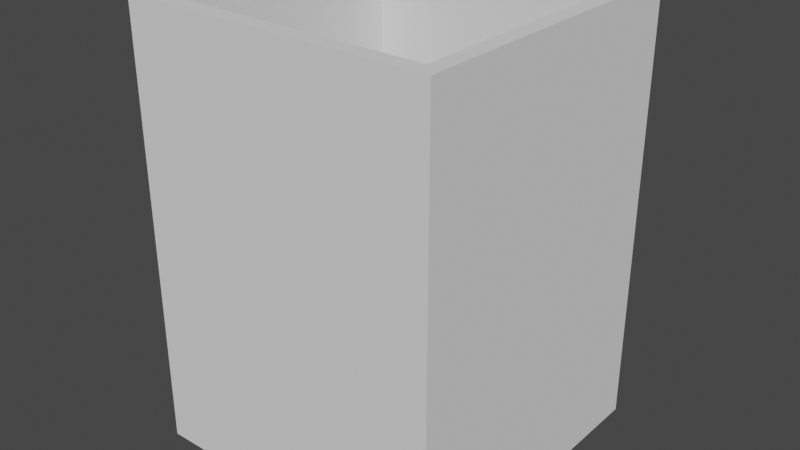 # Source: Bin.blend  (saved by Blender 2.93.21; exported with 4.5.12 LTS)
import bpy
from mathutils import Matrix  # noqa: F401  (used for matrix-valued properties, if any)

bpy.ops.wm.read_factory_settings(use_empty=True)
scene = bpy.context.scene
scene.name = 'Scene'

# ---- collections
col_collection = bpy.data.collections.new('Collection'); scene.collection.children.link(col_collection)

# ---- world
world_world = bpy.data.worlds.new('World'); scene.world = world_world
world_world.use_nodes = True; world_world.node_tree.nodes.clear()
_N = world_world.node_tree.nodes; _L = world_world.node_tree.links
n0 = _N.new('ShaderNodeOutputWorld'); n0.name = 'World Output'; n0.location = (300, 300)
n1 = _N.new('ShaderNodeBackground'); n1.name = 'Background'; n1.location = (10, 300)
n1.inputs[0].default_value = (0.05088, 0.05088, 0.05088, 1.0)
_L.new(n1.outputs[0], n0.inputs[0])
n0.is_active_output = True
world_world.color = (0.05088, 0.05088, 0.05088)
world_world.use_sun_shadow = False
world_world.sun_shadow_jitter_overblur = 0.0

# ---- meshes
me_cube_001 = bpy.data.meshes.new('Cube.001')
me_cube_001.from_pydata([(-1.0, -1.0, -1.0), (-0.899, -0.899, 1.0), (-1.0, 1.0, -1.0), (-0.899, 0.899, 1.0), (1.0, -1.0, -1.0), (0.899, -0.899, 1.0), (1.0, 1.0, -1.0), (0.899, 0.899, 1.0), (-1.0, -1.0, 1.0), (-1.0, 1.0, 1.0), (1.0, 1.0, 1.0), (1.0, -1.0, 1.0), (-1.0, -1.0, 53.81), (-1.0, 1.0, 53.81), (1.0, 1.0, 53.81), (1.0, -1.0, 53.81), (-0.899, -0.899, 53.81), (-0.899, 0.899, 53.81), (0.899, 0.899, 53.81), (0.899, -0.899, 53.81)], [], [(0, 8, 9, 2), (2, 9, 10, 6), (6, 10, 11, 4), (4, 11, 8, 0), (2, 6, 4, 0), (7, 3, 1, 5), (11, 10, 14, 15), (1, 3, 17, 16), (7, 5, 19, 18), (10, 9, 13, 14), (16, 17, 13, 12), (17, 18, 14, 13), (18, 19, 15, 14), (19, 16, 12, 15), (5, 1, 16, 19), (3, 7, 18, 17), (9, 8, 12, 13), (8, 11, 15, 12)])
_uv = me_cube_001.uv_layers.new(name='UVMap')
_uv.uv.foreach_set('vector', [0.146, 0.0, 0.146, 0.03649, 0.1095, 0.03649, 0.1095, 0.0, 0.03649, 0.0, 0.03649, 0.03649, 1.192e-07, 0.03649, 1.192e-07, 0.0, 0.07298, 0.0, 0.07298, 0.03649, 0.03649, 0.03649, 0.03649, 0.0, 0.1095, 0.0, 0.1095, 0.03649, 0.07298, 0.03649, 0.07298, 0.0, 0.2772, 0.0, 0.3137, 0.0, 0.3137, 0.03649, 0.2772, 0.03649, 0.2772, 0.07298, 0.31, 0.07298, 0.31, 0.1058, 0.2772, 0.1058, 0.03649, 0.03649, 0.07298, 0.03649, 0.07298, 1.0, 0.03649, 1.0, 0.2116, 0.0, 0.2444, 0.0, 0.2444, 0.9635, 0.2116, 0.9635, 0.2444, 0.0, 0.2772, 0.0, 0.2772, 0.9635, 0.2444, 0.9635, 1.192e-07, 0.03649, 0.03649, 0.03649, 0.03649, 1.0, 0.0, 1.0, 0.3118, 0.07114, 0.3118, 0.03833, 0.3137, 0.03649, 0.3137, 0.07298, 0.3118, 0.03833, 0.279, 0.03833, 0.2772, 0.03649, 0.3137, 0.03649, 0.279, 0.03833, 0.279, 0.07114, 0.2772, 0.07298, 0.2772, 0.03649, 0.279, 0.07114, 0.3118, 0.07114, 0.3137, 0.07298, 0.2772, 0.07298, 0.146, 0.0, 0.1788, 0.0, 0.1788, 0.9635, 0.146, 0.9635, 0.1788, 0.0, 0.2116, 0.0, 0.2116, 0.9635, 0.1788, 0.9635, 0.1095, 0.03649, 0.146, 0.03649, 0.146, 1.0, 0.1095, 1.0, 0.07298, 0.03649, 0.1095, 0.03649, 0.1095, 1.0, 0.07298, 1.0])
me_cube_001.use_remesh_fix_poles = True
me_cube_001.use_remesh_preserve_attributes = False
me_cube_001.update()

# ---- objects
ob_cube = bpy.data.objects.new('Cube', me_cube_001)

# ---- transforms, parenting, visibility, modifiers, constraints
ob_cube.location = (0.0, 0.0, 0.0)
ob_cube.scale = (0.3356, 0.3356, 0.01735)

# ---- collection membership
col_collection.objects.link(ob_cube)

# ---- scene / render settings (as saved in the file)
scene.frame_start = 1; scene.frame_end = 250; scene.frame_set(1)
scene.render.engine = 'BLENDER_EEVEE_NEXT'
scene.cycles.use_denoising = False
scene.cycles.samples = 128
scene.cycles.sampling_pattern = 'TABULATED_SOBOL'
scene.cycles.use_adaptive_sampling = False
scene.cycles.use_light_tree = False
scene.view_settings.view_transform = 'Filmic'
bpy.context.view_layer.update()

# ---- added for rendering (the .blend has no active camera and no usable light): camera, sun
cam_auto = bpy.data.cameras.new('AutoCamera')
cam_auto.lens = 50.0
cam_auto.sensor_width = 36.0
cam_auto.clip_end = 1000.0
ob_auto_camera = bpy.data.objects.new('AutoCamera', cam_auto)
scene.collection.objects.link(ob_auto_camera)
ob_auto_camera.location = (1.24308, -1.4917, 1.45249)
ob_auto_camera.rotation_euler = (1.09748, -7.21219e-08, 0.694738)
scene.camera = ob_auto_camera
light_auto_sun = bpy.data.lights.new('AutoSun', 'SUN')
light_auto_sun.energy = 3.0
light_auto_sun.angle = 0.0523599
ob_auto_sun = bpy.data.objects.new('AutoSun', light_auto_sun)
scene.collection.objects.link(ob_auto_sun)
ob_auto_sun.rotation_euler = (0.872665, 0.174533, 0.523599)
bpy.context.view_layer.update()
